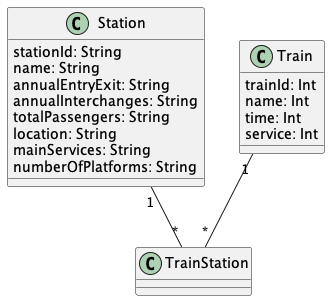

The diagram above was rendered by PlantUML. Its source (embedded in the PNG):
@startuml "TrainStation"


class Station{
  stationId: String
  name: String
  annualEntryExit: String
  annualInterchanges: String
  totalPassengers: String
  location: String
  mainServices: String
  numberOfPlatforms: String
}

class Train{
  trainId: Int
  name: Int
  time: Int
  service: Int
}

class TrainStation{
}



Station "1" -- "*" TrainStation

Train "1" -- "*" TrainStation


@enduml